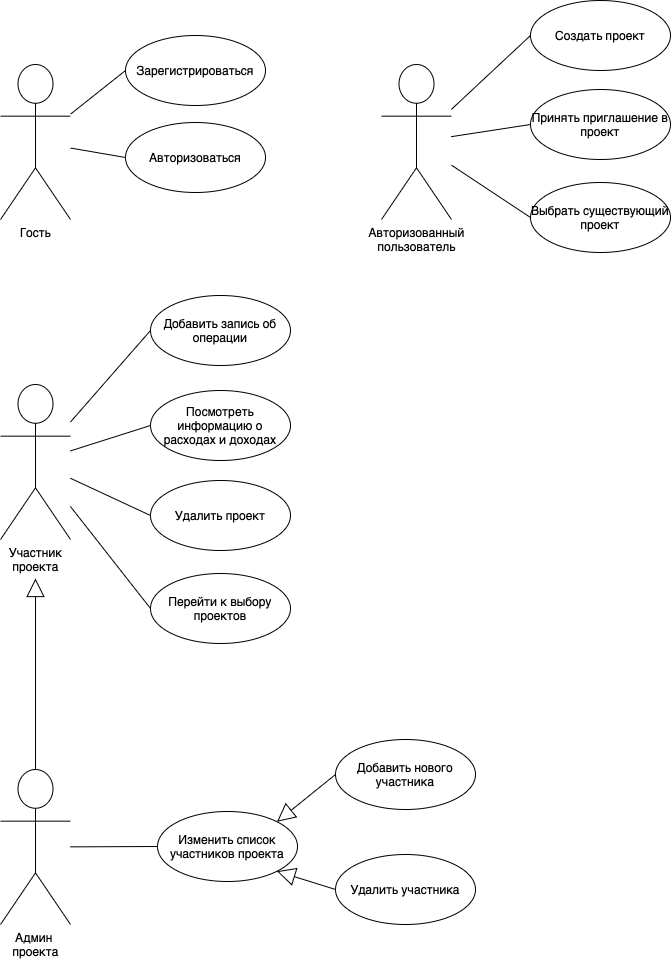

The diagram above was exported from draw.io. Its source (the exported page's mxGraphModel, read from the mxfile embedded in the PNG):
<mxGraphModel dx="1900" dy="981" grid="0" gridSize="10" guides="1" tooltips="1" connect="1" arrows="1" fold="1" page="0" pageScale="1" pageWidth="827" pageHeight="1169" math="0" shadow="0">
  <root>
    <mxCell id="0" />
    <mxCell id="1" parent="0" />
    <mxCell id="UaOORj9ZWwRazpnP1uvp-1" value="Гость" style="shape=umlActor;verticalLabelPosition=bottom;verticalAlign=top;html=1;outlineConnect=0;" parent="1" vertex="1">
      <mxGeometry x="-540" y="-58" width="70" height="155" as="geometry" />
    </mxCell>
    <mxCell id="UaOORj9ZWwRazpnP1uvp-5" value="Авторизованный&lt;div&gt;пользователь&lt;/div&gt;" style="shape=umlActor;verticalLabelPosition=bottom;verticalAlign=top;html=1;outlineConnect=0;" parent="1" vertex="1">
      <mxGeometry x="-159" y="-58" width="70" height="155" as="geometry" />
    </mxCell>
    <mxCell id="UaOORj9ZWwRazpnP1uvp-6" value="Админ&amp;nbsp;&lt;div&gt;проекта&lt;/div&gt;" style="shape=umlActor;verticalLabelPosition=bottom;verticalAlign=top;html=1;outlineConnect=0;" parent="1" vertex="1">
      <mxGeometry x="-540" y="647" width="70" height="155" as="geometry" />
    </mxCell>
    <mxCell id="UaOORj9ZWwRazpnP1uvp-11" value="Участник&lt;div&gt;проекта&lt;/div&gt;" style="shape=umlActor;verticalLabelPosition=bottom;verticalAlign=top;html=1;outlineConnect=0;" parent="1" vertex="1">
      <mxGeometry x="-540" y="262" width="70" height="155" as="geometry" />
    </mxCell>
    <mxCell id="UaOORj9ZWwRazpnP1uvp-25" value="" style="endArrow=block;endSize=16;endFill=0;html=1;rounded=0;fontSize=12;curved=1;exitX=0.5;exitY=0;exitDx=0;exitDy=0;exitPerimeter=0;" parent="1" source="UaOORj9ZWwRazpnP1uvp-6" edge="1">
      <mxGeometry width="160" relative="1" as="geometry">
        <mxPoint x="-500" y="916" as="sourcePoint" />
        <mxPoint x="-505" y="456" as="targetPoint" />
      </mxGeometry>
    </mxCell>
    <mxCell id="UaOORj9ZWwRazpnP1uvp-26" value="Изменить список участников проекта" style="ellipse;whiteSpace=wrap;html=1;" parent="1" vertex="1">
      <mxGeometry x="-383" y="689" width="140" height="70" as="geometry" />
    </mxCell>
    <mxCell id="UaOORj9ZWwRazpnP1uvp-27" value="Выбрать существующий проект" style="ellipse;whiteSpace=wrap;html=1;" parent="1" vertex="1">
      <mxGeometry x="-10" y="60" width="140" height="70" as="geometry" />
    </mxCell>
    <mxCell id="UaOORj9ZWwRazpnP1uvp-28" value="Принять приглашение в проект" style="ellipse;whiteSpace=wrap;html=1;" parent="1" vertex="1">
      <mxGeometry x="-10" y="-33" width="140" height="70" as="geometry" />
    </mxCell>
    <mxCell id="UaOORj9ZWwRazpnP1uvp-29" value="Создать проект" style="ellipse;whiteSpace=wrap;html=1;" parent="1" vertex="1">
      <mxGeometry x="-10" y="-122" width="140" height="70" as="geometry" />
    </mxCell>
    <mxCell id="UaOORj9ZWwRazpnP1uvp-30" value="Авторизоваться" style="ellipse;whiteSpace=wrap;html=1;" parent="1" vertex="1">
      <mxGeometry x="-415" width="140" height="70" as="geometry" />
    </mxCell>
    <mxCell id="UaOORj9ZWwRazpnP1uvp-32" value="Зарегистрироваться" style="ellipse;whiteSpace=wrap;html=1;" parent="1" vertex="1">
      <mxGeometry x="-415" y="-87" width="140" height="70" as="geometry" />
    </mxCell>
    <mxCell id="UaOORj9ZWwRazpnP1uvp-33" value="Перейти к выбору проектов" style="ellipse;whiteSpace=wrap;html=1;" parent="1" vertex="1">
      <mxGeometry x="-390" y="451" width="140" height="70" as="geometry" />
    </mxCell>
    <mxCell id="UaOORj9ZWwRazpnP1uvp-34" value="Удалить проект" style="ellipse;whiteSpace=wrap;html=1;" parent="1" vertex="1">
      <mxGeometry x="-390" y="358" width="140" height="70" as="geometry" />
    </mxCell>
    <mxCell id="UaOORj9ZWwRazpnP1uvp-35" value="Посмотреть информацию о расходах и доходах" style="ellipse;whiteSpace=wrap;html=1;" parent="1" vertex="1">
      <mxGeometry x="-390" y="268" width="140" height="70" as="geometry" />
    </mxCell>
    <mxCell id="UaOORj9ZWwRazpnP1uvp-36" value="Добавить запись об операции" style="ellipse;whiteSpace=wrap;html=1;" parent="1" vertex="1">
      <mxGeometry x="-390" y="173" width="140" height="70" as="geometry" />
    </mxCell>
    <mxCell id="UaOORj9ZWwRazpnP1uvp-37" value="" style="endArrow=none;html=1;rounded=0;fontSize=12;startSize=8;endSize=8;curved=1;entryX=0;entryY=0.5;entryDx=0;entryDy=0;" parent="1" source="UaOORj9ZWwRazpnP1uvp-1" target="UaOORj9ZWwRazpnP1uvp-32" edge="1">
      <mxGeometry width="50" height="50" relative="1" as="geometry">
        <mxPoint x="-173" y="122" as="sourcePoint" />
        <mxPoint x="-123" y="72" as="targetPoint" />
      </mxGeometry>
    </mxCell>
    <mxCell id="UaOORj9ZWwRazpnP1uvp-39" value="" style="endArrow=none;html=1;rounded=0;fontSize=12;startSize=8;endSize=8;curved=1;entryX=0;entryY=0.5;entryDx=0;entryDy=0;" parent="1" source="UaOORj9ZWwRazpnP1uvp-1" target="UaOORj9ZWwRazpnP1uvp-30" edge="1">
      <mxGeometry width="50" height="50" relative="1" as="geometry">
        <mxPoint x="-173" y="122" as="sourcePoint" />
        <mxPoint x="-299" y="35" as="targetPoint" />
      </mxGeometry>
    </mxCell>
    <mxCell id="UaOORj9ZWwRazpnP1uvp-40" value="" style="endArrow=none;html=1;rounded=0;fontSize=12;startSize=8;endSize=8;curved=1;exitX=0;exitY=0.5;exitDx=0;exitDy=0;" parent="1" source="UaOORj9ZWwRazpnP1uvp-29" target="UaOORj9ZWwRazpnP1uvp-5" edge="1">
      <mxGeometry width="50" height="50" relative="1" as="geometry">
        <mxPoint x="-163" y="132" as="sourcePoint" />
        <mxPoint x="-113" y="82" as="targetPoint" />
      </mxGeometry>
    </mxCell>
    <mxCell id="UaOORj9ZWwRazpnP1uvp-41" value="" style="endArrow=none;html=1;rounded=0;fontSize=12;startSize=8;endSize=8;curved=1;exitX=0;exitY=0.5;exitDx=0;exitDy=0;" parent="1" source="UaOORj9ZWwRazpnP1uvp-28" target="UaOORj9ZWwRazpnP1uvp-5" edge="1">
      <mxGeometry width="50" height="50" relative="1" as="geometry">
        <mxPoint x="-153" y="142" as="sourcePoint" />
        <mxPoint x="-103" y="92" as="targetPoint" />
      </mxGeometry>
    </mxCell>
    <mxCell id="UaOORj9ZWwRazpnP1uvp-42" value="" style="endArrow=none;html=1;rounded=0;fontSize=12;startSize=8;endSize=8;curved=1;entryX=0;entryY=0.5;entryDx=0;entryDy=0;" parent="1" source="UaOORj9ZWwRazpnP1uvp-5" target="UaOORj9ZWwRazpnP1uvp-27" edge="1">
      <mxGeometry width="50" height="50" relative="1" as="geometry">
        <mxPoint x="-143" y="152" as="sourcePoint" />
        <mxPoint x="-93" y="102" as="targetPoint" />
      </mxGeometry>
    </mxCell>
    <mxCell id="UaOORj9ZWwRazpnP1uvp-43" value="" style="endArrow=none;html=1;rounded=0;fontSize=12;startSize=8;endSize=8;curved=1;exitX=0;exitY=0.5;exitDx=0;exitDy=0;" parent="1" source="UaOORj9ZWwRazpnP1uvp-36" target="UaOORj9ZWwRazpnP1uvp-11" edge="1">
      <mxGeometry width="50" height="50" relative="1" as="geometry">
        <mxPoint x="-133" y="162" as="sourcePoint" />
        <mxPoint x="-83" y="112" as="targetPoint" />
      </mxGeometry>
    </mxCell>
    <mxCell id="UaOORj9ZWwRazpnP1uvp-44" value="" style="endArrow=none;html=1;rounded=0;fontSize=12;startSize=8;endSize=8;curved=1;exitX=0;exitY=0.5;exitDx=0;exitDy=0;" parent="1" source="UaOORj9ZWwRazpnP1uvp-35" target="UaOORj9ZWwRazpnP1uvp-11" edge="1">
      <mxGeometry width="50" height="50" relative="1" as="geometry">
        <mxPoint x="-123" y="172" as="sourcePoint" />
        <mxPoint x="-73" y="122" as="targetPoint" />
      </mxGeometry>
    </mxCell>
    <mxCell id="UaOORj9ZWwRazpnP1uvp-45" value="" style="endArrow=none;html=1;rounded=0;fontSize=12;startSize=8;endSize=8;curved=1;entryX=0;entryY=0.5;entryDx=0;entryDy=0;" parent="1" source="UaOORj9ZWwRazpnP1uvp-11" target="UaOORj9ZWwRazpnP1uvp-34" edge="1">
      <mxGeometry width="50" height="50" relative="1" as="geometry">
        <mxPoint x="-113" y="182" as="sourcePoint" />
        <mxPoint x="-63" y="132" as="targetPoint" />
      </mxGeometry>
    </mxCell>
    <mxCell id="UaOORj9ZWwRazpnP1uvp-46" value="" style="endArrow=none;html=1;rounded=0;fontSize=12;startSize=8;endSize=8;curved=1;exitX=0;exitY=0.5;exitDx=0;exitDy=0;" parent="1" source="UaOORj9ZWwRazpnP1uvp-33" target="UaOORj9ZWwRazpnP1uvp-11" edge="1">
      <mxGeometry width="50" height="50" relative="1" as="geometry">
        <mxPoint x="-103" y="192" as="sourcePoint" />
        <mxPoint x="-53" y="142" as="targetPoint" />
      </mxGeometry>
    </mxCell>
    <mxCell id="UaOORj9ZWwRazpnP1uvp-48" value="" style="endArrow=none;html=1;rounded=0;fontSize=12;startSize=8;endSize=8;curved=1;exitX=0;exitY=0.5;exitDx=0;exitDy=0;" parent="1" source="UaOORj9ZWwRazpnP1uvp-26" target="UaOORj9ZWwRazpnP1uvp-6" edge="1">
      <mxGeometry width="50" height="50" relative="1" as="geometry">
        <mxPoint x="-171" y="1018" as="sourcePoint" />
        <mxPoint x="-121" y="968" as="targetPoint" />
      </mxGeometry>
    </mxCell>
    <mxCell id="UaOORj9ZWwRazpnP1uvp-49" value="Добавить нового участника" style="ellipse;whiteSpace=wrap;html=1;" parent="1" vertex="1">
      <mxGeometry x="-205" y="617" width="140" height="70" as="geometry" />
    </mxCell>
    <mxCell id="UaOORj9ZWwRazpnP1uvp-50" value="Удалить участника" style="ellipse;whiteSpace=wrap;html=1;" parent="1" vertex="1">
      <mxGeometry x="-205" y="732" width="140" height="70" as="geometry" />
    </mxCell>
    <mxCell id="UaOORj9ZWwRazpnP1uvp-53" value="" style="endArrow=block;endSize=16;endFill=0;html=1;rounded=0;fontSize=12;curved=1;exitX=0;exitY=0.5;exitDx=0;exitDy=0;entryX=1;entryY=1;entryDx=0;entryDy=0;" parent="1" source="UaOORj9ZWwRazpnP1uvp-50" target="UaOORj9ZWwRazpnP1uvp-26" edge="1">
      <mxGeometry width="160" relative="1" as="geometry">
        <mxPoint x="-484" y="1020" as="sourcePoint" />
        <mxPoint x="-486" y="785" as="targetPoint" />
      </mxGeometry>
    </mxCell>
    <mxCell id="UaOORj9ZWwRazpnP1uvp-54" value="" style="endArrow=block;endSize=16;endFill=0;html=1;rounded=0;fontSize=12;curved=1;exitX=0;exitY=0.5;exitDx=0;exitDy=0;entryX=1;entryY=0;entryDx=0;entryDy=0;" parent="1" source="UaOORj9ZWwRazpnP1uvp-49" target="UaOORj9ZWwRazpnP1uvp-26" edge="1">
      <mxGeometry width="160" relative="1" as="geometry">
        <mxPoint x="-474" y="1030" as="sourcePoint" />
        <mxPoint x="-476" y="795" as="targetPoint" />
      </mxGeometry>
    </mxCell>
  </root>
</mxGraphModel>